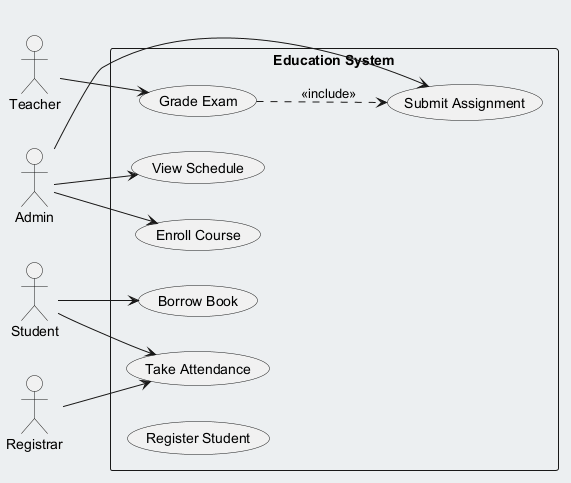

The diagram above was rendered by PlantUML. Its source (embedded in the PNG):
@startuml
skinparam backgroundColor #ECEFF1
skinparam classBackgroundColor #FFFFFF
skinparam classBorderColor #455A64
left to right direction
actor "Teacher" as Teacher
actor "Admin" as Admin
actor "Student" as Student
actor "Registrar" as Registrar
rectangle "Education System" {
  usecase "Take Attendance" as UC_TakeAttendance
  usecase "Submit Assignment" as UC_SubmitAssignment
  usecase "Enroll Course" as UC_EnrollCourse
  usecase "View Schedule" as UC_ViewSchedule
  usecase "Borrow Book" as UC_BorrowBook
  usecase "Grade Exam" as UC_GradeExam
  usecase "Register Student" as UC_RegisterStudent
}
Teacher --> UC_GradeExam
Admin --> UC_ViewSchedule
Admin --> UC_SubmitAssignment
Admin --> UC_EnrollCourse
Student --> UC_TakeAttendance
Student --> UC_BorrowBook
Registrar --> UC_TakeAttendance
UC_GradeExam ..> UC_SubmitAssignment : <<include>>
@enduml